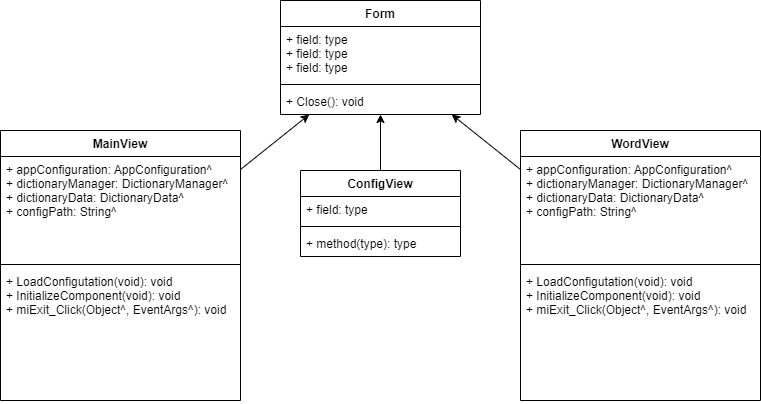

The diagram above was exported from draw.io. Its source (the exported page's mxGraphModel, read from the mxfile embedded in the PNG):
<mxGraphModel dx="1290" dy="910" grid="1" gridSize="10" guides="1" tooltips="1" connect="1" arrows="1" fold="1" page="1" pageScale="1" pageWidth="850" pageHeight="1100" math="0" shadow="0">
  <root>
    <mxCell id="0" />
    <mxCell id="1" parent="0" />
    <mxCell id="14" value="Form" style="swimlane;fontStyle=1;align=center;verticalAlign=top;childLayout=stackLayout;horizontal=1;startSize=26;horizontalStack=0;resizeParent=1;resizeParentMax=0;resizeLast=0;collapsible=1;marginBottom=0;" vertex="1" parent="1">
      <mxGeometry x="320" y="30" width="200" height="114" as="geometry" />
    </mxCell>
    <mxCell id="15" value="+ field: type&#10;+ field: type&#10;+ field: type" style="text;strokeColor=none;fillColor=none;align=left;verticalAlign=top;spacingLeft=4;spacingRight=4;overflow=hidden;rotatable=0;points=[[0,0.5],[1,0.5]];portConstraint=eastwest;" vertex="1" parent="14">
      <mxGeometry y="26" width="200" height="54" as="geometry" />
    </mxCell>
    <mxCell id="16" value="" style="line;strokeWidth=1;fillColor=none;align=left;verticalAlign=middle;spacingTop=-1;spacingLeft=3;spacingRight=3;rotatable=0;labelPosition=right;points=[];portConstraint=eastwest;" vertex="1" parent="14">
      <mxGeometry y="80" width="200" height="8" as="geometry" />
    </mxCell>
    <mxCell id="17" value="+ Close(): void" style="text;strokeColor=none;fillColor=none;align=left;verticalAlign=top;spacingLeft=4;spacingRight=4;overflow=hidden;rotatable=0;points=[[0,0.5],[1,0.5]];portConstraint=eastwest;" vertex="1" parent="14">
      <mxGeometry y="88" width="200" height="26" as="geometry" />
    </mxCell>
    <mxCell id="34" style="edgeStyle=none;html=1;" edge="1" parent="1" source="22" target="14">
      <mxGeometry relative="1" as="geometry" />
    </mxCell>
    <mxCell id="22" value="MainView" style="swimlane;fontStyle=1;align=center;verticalAlign=top;childLayout=stackLayout;horizontal=1;startSize=26;horizontalStack=0;resizeParent=1;resizeParentMax=0;resizeLast=0;collapsible=1;marginBottom=0;" vertex="1" parent="1">
      <mxGeometry x="40" y="160" width="240" height="270" as="geometry" />
    </mxCell>
    <mxCell id="23" value="+ appConfiguration: AppConfiguration^&#10;+ dictionaryManager: DictionaryManager^&#10;+ dictionaryData: DictionaryData^&#10;+ configPath: String^" style="text;strokeColor=none;fillColor=none;align=left;verticalAlign=top;spacingLeft=4;spacingRight=4;overflow=hidden;rotatable=0;points=[[0,0.5],[1,0.5]];portConstraint=eastwest;" vertex="1" parent="22">
      <mxGeometry y="26" width="240" height="104" as="geometry" />
    </mxCell>
    <mxCell id="24" value="" style="line;strokeWidth=1;fillColor=none;align=left;verticalAlign=middle;spacingTop=-1;spacingLeft=3;spacingRight=3;rotatable=0;labelPosition=right;points=[];portConstraint=eastwest;" vertex="1" parent="22">
      <mxGeometry y="130" width="240" height="8" as="geometry" />
    </mxCell>
    <mxCell id="25" value="+ LoadConfigutation(void): void&#10;+ InitializeComponent(void): void&#10;+ miExit_Click(Object^, EventArgs^): void " style="text;strokeColor=none;fillColor=none;align=left;verticalAlign=top;spacingLeft=4;spacingRight=4;overflow=hidden;rotatable=0;points=[[0,0.5],[1,0.5]];portConstraint=eastwest;" vertex="1" parent="22">
      <mxGeometry y="138" width="240" height="132" as="geometry" />
    </mxCell>
    <mxCell id="32" style="edgeStyle=none;html=1;" edge="1" parent="1" source="28" target="14">
      <mxGeometry relative="1" as="geometry" />
    </mxCell>
    <mxCell id="28" value="ConfigView&#10;" style="swimlane;fontStyle=1;align=center;verticalAlign=top;childLayout=stackLayout;horizontal=1;startSize=26;horizontalStack=0;resizeParent=1;resizeParentMax=0;resizeLast=0;collapsible=1;marginBottom=0;" vertex="1" parent="1">
      <mxGeometry x="340" y="200" width="160" height="86" as="geometry" />
    </mxCell>
    <mxCell id="29" value="+ field: type" style="text;strokeColor=none;fillColor=none;align=left;verticalAlign=top;spacingLeft=4;spacingRight=4;overflow=hidden;rotatable=0;points=[[0,0.5],[1,0.5]];portConstraint=eastwest;" vertex="1" parent="28">
      <mxGeometry y="26" width="160" height="26" as="geometry" />
    </mxCell>
    <mxCell id="30" value="" style="line;strokeWidth=1;fillColor=none;align=left;verticalAlign=middle;spacingTop=-1;spacingLeft=3;spacingRight=3;rotatable=0;labelPosition=right;points=[];portConstraint=eastwest;" vertex="1" parent="28">
      <mxGeometry y="52" width="160" height="8" as="geometry" />
    </mxCell>
    <mxCell id="31" value="+ method(type): type" style="text;strokeColor=none;fillColor=none;align=left;verticalAlign=top;spacingLeft=4;spacingRight=4;overflow=hidden;rotatable=0;points=[[0,0.5],[1,0.5]];portConstraint=eastwest;" vertex="1" parent="28">
      <mxGeometry y="60" width="160" height="26" as="geometry" />
    </mxCell>
    <mxCell id="40" style="edgeStyle=none;html=1;" edge="1" parent="1" source="35" target="14">
      <mxGeometry relative="1" as="geometry" />
    </mxCell>
    <mxCell id="35" value="WordView" style="swimlane;fontStyle=1;align=center;verticalAlign=top;childLayout=stackLayout;horizontal=1;startSize=26;horizontalStack=0;resizeParent=1;resizeParentMax=0;resizeLast=0;collapsible=1;marginBottom=0;" vertex="1" parent="1">
      <mxGeometry x="560" y="160" width="240" height="270" as="geometry" />
    </mxCell>
    <mxCell id="36" value="+ appConfiguration: AppConfiguration^&#10;+ dictionaryManager: DictionaryManager^&#10;+ dictionaryData: DictionaryData^&#10;+ configPath: String^" style="text;strokeColor=none;fillColor=none;align=left;verticalAlign=top;spacingLeft=4;spacingRight=4;overflow=hidden;rotatable=0;points=[[0,0.5],[1,0.5]];portConstraint=eastwest;" vertex="1" parent="35">
      <mxGeometry y="26" width="240" height="104" as="geometry" />
    </mxCell>
    <mxCell id="37" value="" style="line;strokeWidth=1;fillColor=none;align=left;verticalAlign=middle;spacingTop=-1;spacingLeft=3;spacingRight=3;rotatable=0;labelPosition=right;points=[];portConstraint=eastwest;" vertex="1" parent="35">
      <mxGeometry y="130" width="240" height="8" as="geometry" />
    </mxCell>
    <mxCell id="38" value="+ LoadConfigutation(void): void&#10;+ InitializeComponent(void): void&#10;+ miExit_Click(Object^, EventArgs^): void " style="text;strokeColor=none;fillColor=none;align=left;verticalAlign=top;spacingLeft=4;spacingRight=4;overflow=hidden;rotatable=0;points=[[0,0.5],[1,0.5]];portConstraint=eastwest;" vertex="1" parent="35">
      <mxGeometry y="138" width="240" height="132" as="geometry" />
    </mxCell>
  </root>
</mxGraphModel>